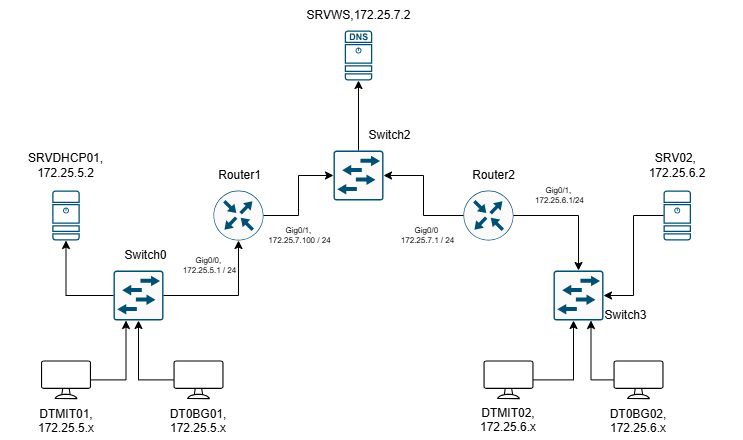

The diagram above was exported from draw.io. Its source (the exported page's mxGraphModel, read from the mxfile embedded in the PNG):
<mxGraphModel dx="1869" dy="531" grid="1" gridSize="10" guides="1" tooltips="1" connect="1" arrows="1" fold="1" page="1" pageScale="1" pageWidth="827" pageHeight="1169" math="0" shadow="0">
  <root>
    <mxCell id="0" />
    <mxCell id="1" parent="0" />
    <mxCell id="eh3vA0CFpWgPw7uxe1EN-2" value="" style="sketch=0;points=[[0.015,0.015,0],[0.985,0.015,0],[0.985,0.985,0],[0.015,0.985,0],[0.25,0,0],[0.5,0,0],[0.75,0,0],[1,0.25,0],[1,0.5,0],[1,0.75,0],[0.75,1,0],[0.5,1,0],[0.25,1,0],[0,0.75,0],[0,0.5,0],[0,0.25,0]];verticalLabelPosition=bottom;html=1;verticalAlign=top;aspect=fixed;align=center;pointerEvents=1;shape=mxgraph.cisco19.rect;prIcon=l2_switch;fillColor=#FAFAFA;strokeColor=#005073;" vertex="1" parent="1">
      <mxGeometry x="100" y="310" width="50" height="50" as="geometry" />
    </mxCell>
    <mxCell id="eh3vA0CFpWgPw7uxe1EN-3" value="" style="sketch=0;points=[[0.5,0,0],[1,0.5,0],[0.5,1,0],[0,0.5,0],[0.145,0.145,0],[0.8555,0.145,0],[0.855,0.8555,0],[0.145,0.855,0]];verticalLabelPosition=bottom;html=1;verticalAlign=top;aspect=fixed;align=center;pointerEvents=1;shape=mxgraph.cisco19.rect;prIcon=router;fillColor=#FAFAFA;strokeColor=#005073;" vertex="1" parent="1">
      <mxGeometry x="200" y="230" width="50" height="50" as="geometry" />
    </mxCell>
    <object label="" id="eh3vA0CFpWgPw7uxe1EN-6">
      <mxCell style="sketch=0;points=[[0.015,0.015,0],[0.985,0.015,0],[0.985,0.985,0],[0.015,0.985,0],[0.25,0,0],[0.5,0,0],[0.75,0,0],[1,0.25,0],[1,0.5,0],[1,0.75,0],[0.75,1,0],[0.5,1,0],[0.25,1,0],[0,0.75,0],[0,0.5,0],[0,0.25,0]];verticalLabelPosition=bottom;html=1;verticalAlign=top;aspect=fixed;align=center;pointerEvents=1;shape=mxgraph.cisco19.server;fillColor=#005073;strokeColor=none;" vertex="1" parent="1">
        <mxGeometry x="38.75" y="230" width="27.500000000000004" height="50" as="geometry" />
      </mxCell>
    </object>
    <mxCell id="eh3vA0CFpWgPw7uxe1EN-7" value="" style="sketch=0;points=[[0.015,0.015,0],[0.985,0.015,0],[0.985,0.985,0],[0.015,0.985,0],[0.25,0,0],[0.5,0,0],[0.75,0,0],[1,0.25,0],[1,0.5,0],[1,0.75,0],[0.75,1,0],[0.5,1,0],[0.25,1,0],[0,0.75,0],[0,0.5,0],[0,0.25,0]];verticalLabelPosition=bottom;html=1;verticalAlign=top;aspect=fixed;align=center;pointerEvents=1;shape=mxgraph.cisco19.dns_server;fillColor=#005073;strokeColor=none;" vertex="1" parent="1">
      <mxGeometry x="331.25" y="70" width="27.500000000000004" height="50" as="geometry" />
    </mxCell>
    <mxCell id="eh3vA0CFpWgPw7uxe1EN-9" value="" style="sketch=0;points=[[0.015,0.015,0],[0.985,0.015,0],[0.985,0.985,0],[0.015,0.985,0],[0.25,0,0],[0.5,0,0],[0.75,0,0],[1,0.25,0],[1,0.5,0],[1,0.75,0],[0.75,1,0],[0.5,1,0],[0.25,1,0],[0,0.75,0],[0,0.5,0],[0,0.25,0]];verticalLabelPosition=bottom;html=1;verticalAlign=top;aspect=fixed;align=center;pointerEvents=1;shape=mxgraph.cisco19.server;fillColor=#005073;strokeColor=none;" vertex="1" parent="1">
      <mxGeometry x="650" y="230" width="27.500000000000004" height="50" as="geometry" />
    </mxCell>
    <mxCell id="eh3vA0CFpWgPw7uxe1EN-12" value="" style="sketch=0;points=[[0.5,0,0],[1,0.5,0],[0.5,1,0],[0,0.5,0],[0.145,0.145,0],[0.8555,0.145,0],[0.855,0.8555,0],[0.145,0.855,0]];verticalLabelPosition=bottom;html=1;verticalAlign=top;aspect=fixed;align=center;pointerEvents=1;shape=mxgraph.cisco19.rect;prIcon=router;fillColor=#FAFAFA;strokeColor=#005073;" vertex="1" parent="1">
      <mxGeometry x="450" y="230" width="50" height="50" as="geometry" />
    </mxCell>
    <mxCell id="eh3vA0CFpWgPw7uxe1EN-14" value="" style="sketch=0;points=[[0.015,0.015,0],[0.985,0.015,0],[0.985,0.985,0],[0.015,0.985,0],[0.25,0,0],[0.5,0,0],[0.75,0,0],[1,0.25,0],[1,0.5,0],[1,0.75,0],[0.75,1,0],[0.5,1,0],[0.25,1,0],[0,0.75,0],[0,0.5,0],[0,0.25,0]];verticalLabelPosition=bottom;html=1;verticalAlign=top;aspect=fixed;align=center;pointerEvents=1;shape=mxgraph.cisco19.rect;prIcon=l2_switch;fillColor=#FAFAFA;strokeColor=#005073;" vertex="1" parent="1">
      <mxGeometry x="320" y="190" width="50" height="50" as="geometry" />
    </mxCell>
    <mxCell id="eh3vA0CFpWgPw7uxe1EN-18" value="" style="sketch=0;verticalLabelPosition=bottom;sketch=0;aspect=fixed;html=1;verticalAlign=top;strokeColor=none;fillColor=#000000;align=center;outlineConnect=0;pointerEvents=1;shape=mxgraph.citrix2.desktop;" vertex="1" parent="1">
      <mxGeometry x="27.5" y="400" width="50" height="38.66" as="geometry" />
    </mxCell>
    <mxCell id="eh3vA0CFpWgPw7uxe1EN-19" value="" style="sketch=0;verticalLabelPosition=bottom;sketch=0;aspect=fixed;html=1;verticalAlign=top;strokeColor=none;fillColor=#000000;align=center;outlineConnect=0;pointerEvents=1;shape=mxgraph.citrix2.desktop;" vertex="1" parent="1">
      <mxGeometry x="600" y="400" width="50" height="38.66" as="geometry" />
    </mxCell>
    <mxCell id="eh3vA0CFpWgPw7uxe1EN-39" style="edgeStyle=orthogonalEdgeStyle;rounded=0;orthogonalLoop=1;jettySize=auto;html=1;entryX=0.4;entryY=1;entryDx=0;entryDy=0;entryPerimeter=0;" edge="1" parent="1" source="eh3vA0CFpWgPw7uxe1EN-20" target="eh3vA0CFpWgPw7uxe1EN-25">
      <mxGeometry relative="1" as="geometry">
        <mxPoint x="560" y="370" as="targetPoint" />
      </mxGeometry>
    </mxCell>
    <mxCell id="eh3vA0CFpWgPw7uxe1EN-20" value="" style="sketch=0;verticalLabelPosition=bottom;sketch=0;aspect=fixed;html=1;verticalAlign=top;strokeColor=none;fillColor=#000000;align=center;outlineConnect=0;pointerEvents=1;shape=mxgraph.citrix2.desktop;" vertex="1" parent="1">
      <mxGeometry x="470" y="400" width="50" height="38.66" as="geometry" />
    </mxCell>
    <mxCell id="eh3vA0CFpWgPw7uxe1EN-21" value="" style="sketch=0;verticalLabelPosition=bottom;sketch=0;aspect=fixed;html=1;verticalAlign=top;strokeColor=none;fillColor=#000000;align=center;outlineConnect=0;pointerEvents=1;shape=mxgraph.citrix2.desktop;" vertex="1" parent="1">
      <mxGeometry x="160" y="400" width="50" height="38.66" as="geometry" />
    </mxCell>
    <mxCell id="eh3vA0CFpWgPw7uxe1EN-25" value="" style="sketch=0;points=[[0.015,0.015,0],[0.985,0.015,0],[0.985,0.985,0],[0.015,0.985,0],[0.25,0,0],[0.5,0,0],[0.75,0,0],[1,0.25,0],[1,0.5,0],[1,0.75,0],[0.75,1,0],[0.5,1,0],[0.25,1,0],[0,0.75,0],[0,0.5,0],[0,0.25,0]];verticalLabelPosition=bottom;html=1;verticalAlign=top;aspect=fixed;align=center;pointerEvents=1;shape=mxgraph.cisco19.rect;prIcon=l2_switch;fillColor=#FAFAFA;strokeColor=#005073;" vertex="1" parent="1">
      <mxGeometry x="540" y="310" width="50" height="50" as="geometry" />
    </mxCell>
    <mxCell id="eh3vA0CFpWgPw7uxe1EN-29" style="edgeStyle=orthogonalEdgeStyle;rounded=0;orthogonalLoop=1;jettySize=auto;html=1;entryX=0.25;entryY=1;entryDx=0;entryDy=0;entryPerimeter=0;" edge="1" parent="1" source="eh3vA0CFpWgPw7uxe1EN-18" target="eh3vA0CFpWgPw7uxe1EN-2">
      <mxGeometry relative="1" as="geometry" />
    </mxCell>
    <mxCell id="eh3vA0CFpWgPw7uxe1EN-30" style="edgeStyle=orthogonalEdgeStyle;rounded=0;orthogonalLoop=1;jettySize=auto;html=1;entryX=0.5;entryY=1;entryDx=0;entryDy=0;entryPerimeter=0;" edge="1" parent="1" source="eh3vA0CFpWgPw7uxe1EN-21" target="eh3vA0CFpWgPw7uxe1EN-2">
      <mxGeometry relative="1" as="geometry" />
    </mxCell>
    <mxCell id="eh3vA0CFpWgPw7uxe1EN-31" style="edgeStyle=orthogonalEdgeStyle;rounded=0;orthogonalLoop=1;jettySize=auto;html=1;entryX=0.5;entryY=1;entryDx=0;entryDy=0;entryPerimeter=0;" edge="1" parent="1" source="eh3vA0CFpWgPw7uxe1EN-2" target="eh3vA0CFpWgPw7uxe1EN-6">
      <mxGeometry relative="1" as="geometry" />
    </mxCell>
    <mxCell id="eh3vA0CFpWgPw7uxe1EN-32" style="edgeStyle=orthogonalEdgeStyle;rounded=0;orthogonalLoop=1;jettySize=auto;html=1;entryX=0.5;entryY=1;entryDx=0;entryDy=0;entryPerimeter=0;" edge="1" parent="1" source="eh3vA0CFpWgPw7uxe1EN-2" target="eh3vA0CFpWgPw7uxe1EN-3">
      <mxGeometry relative="1" as="geometry" />
    </mxCell>
    <mxCell id="eh3vA0CFpWgPw7uxe1EN-33" style="edgeStyle=orthogonalEdgeStyle;rounded=0;orthogonalLoop=1;jettySize=auto;html=1;entryX=0;entryY=0.5;entryDx=0;entryDy=0;entryPerimeter=0;" edge="1" parent="1" source="eh3vA0CFpWgPw7uxe1EN-3" target="eh3vA0CFpWgPw7uxe1EN-14">
      <mxGeometry relative="1" as="geometry" />
    </mxCell>
    <mxCell id="eh3vA0CFpWgPw7uxe1EN-35" style="edgeStyle=orthogonalEdgeStyle;rounded=0;orthogonalLoop=1;jettySize=auto;html=1;entryX=1;entryY=0.5;entryDx=0;entryDy=0;entryPerimeter=0;" edge="1" parent="1" source="eh3vA0CFpWgPw7uxe1EN-12" target="eh3vA0CFpWgPw7uxe1EN-14">
      <mxGeometry relative="1" as="geometry" />
    </mxCell>
    <mxCell id="eh3vA0CFpWgPw7uxe1EN-36" style="edgeStyle=orthogonalEdgeStyle;rounded=0;orthogonalLoop=1;jettySize=auto;html=1;entryX=0.5;entryY=1;entryDx=0;entryDy=0;entryPerimeter=0;" edge="1" parent="1" source="eh3vA0CFpWgPw7uxe1EN-14" target="eh3vA0CFpWgPw7uxe1EN-7">
      <mxGeometry relative="1" as="geometry" />
    </mxCell>
    <mxCell id="eh3vA0CFpWgPw7uxe1EN-37" style="edgeStyle=orthogonalEdgeStyle;rounded=0;orthogonalLoop=1;jettySize=auto;html=1;entryX=0.5;entryY=0;entryDx=0;entryDy=0;entryPerimeter=0;" edge="1" parent="1" source="eh3vA0CFpWgPw7uxe1EN-12" target="eh3vA0CFpWgPw7uxe1EN-25">
      <mxGeometry relative="1" as="geometry" />
    </mxCell>
    <mxCell id="eh3vA0CFpWgPw7uxe1EN-38" style="edgeStyle=orthogonalEdgeStyle;rounded=0;orthogonalLoop=1;jettySize=auto;html=1;entryX=1;entryY=0.5;entryDx=0;entryDy=0;entryPerimeter=0;" edge="1" parent="1" source="eh3vA0CFpWgPw7uxe1EN-9" target="eh3vA0CFpWgPw7uxe1EN-25">
      <mxGeometry relative="1" as="geometry" />
    </mxCell>
    <mxCell id="eh3vA0CFpWgPw7uxe1EN-40" style="edgeStyle=orthogonalEdgeStyle;rounded=0;orthogonalLoop=1;jettySize=auto;html=1;entryX=0.75;entryY=1;entryDx=0;entryDy=0;entryPerimeter=0;" edge="1" parent="1" source="eh3vA0CFpWgPw7uxe1EN-19" target="eh3vA0CFpWgPw7uxe1EN-25">
      <mxGeometry relative="1" as="geometry" />
    </mxCell>
    <mxCell id="eh3vA0CFpWgPw7uxe1EN-46" value="&lt;div&gt;SRVDHCP01, 172.25.5.2&lt;/div&gt;" style="text;html=1;align=center;verticalAlign=middle;whiteSpace=wrap;rounded=0;" vertex="1" parent="1">
      <mxGeometry x="-13.75" y="190" width="132.5" height="30" as="geometry" />
    </mxCell>
    <mxCell id="eh3vA0CFpWgPw7uxe1EN-47" value="&lt;div&gt;SRVWS,172.25.7.2&lt;/div&gt;" style="text;html=1;align=center;verticalAlign=middle;whiteSpace=wrap;rounded=0;" vertex="1" parent="1">
      <mxGeometry x="278.75" y="40" width="132.5" height="30" as="geometry" />
    </mxCell>
    <mxCell id="eh3vA0CFpWgPw7uxe1EN-48" value="&lt;div&gt;SRV02,&amp;nbsp;&lt;/div&gt;&lt;div&gt;172.25.6.2&lt;/div&gt;" style="text;html=1;align=center;verticalAlign=middle;whiteSpace=wrap;rounded=0;" vertex="1" parent="1">
      <mxGeometry x="598.75" y="190" width="130" height="30" as="geometry" />
    </mxCell>
    <mxCell id="eh3vA0CFpWgPw7uxe1EN-49" value="DTMIT01, 172.25.5.x" style="text;whiteSpace=wrap;align=center;" vertex="1" parent="1">
      <mxGeometry x="12.5" y="440" width="80" height="40" as="geometry" />
    </mxCell>
    <mxCell id="eh3vA0CFpWgPw7uxe1EN-50" value="DTMIT02, 172.25.6.x" style="text;whiteSpace=wrap;align=center;" vertex="1" parent="1">
      <mxGeometry x="455" y="438.66" width="80" height="40" as="geometry" />
    </mxCell>
    <mxCell id="eh3vA0CFpWgPw7uxe1EN-51" value="DT0BG01, 172.25.5.x" style="text;whiteSpace=wrap;align=center;" vertex="1" parent="1">
      <mxGeometry x="145" y="440" width="80" height="40" as="geometry" />
    </mxCell>
    <mxCell id="eh3vA0CFpWgPw7uxe1EN-52" value="DT0BG02, 172.25.6.x" style="text;whiteSpace=wrap;align=center;" vertex="1" parent="1">
      <mxGeometry x="585" y="440" width="80" height="40" as="geometry" />
    </mxCell>
    <mxCell id="eh3vA0CFpWgPw7uxe1EN-54" value="&lt;div&gt;Switch0&lt;/div&gt;" style="text;html=1;align=center;verticalAlign=middle;whiteSpace=wrap;rounded=0;" vertex="1" parent="1">
      <mxGeometry x="66.25" y="280" width="132.5" height="30" as="geometry" />
    </mxCell>
    <mxCell id="eh3vA0CFpWgPw7uxe1EN-55" value="&lt;div&gt;Router1&lt;/div&gt;" style="text;html=1;align=center;verticalAlign=middle;whiteSpace=wrap;rounded=0;" vertex="1" parent="1">
      <mxGeometry x="160" y="200" width="132.5" height="30" as="geometry" />
    </mxCell>
    <mxCell id="eh3vA0CFpWgPw7uxe1EN-56" value="&lt;div&gt;Router2&lt;/div&gt;" style="text;html=1;align=center;verticalAlign=middle;whiteSpace=wrap;rounded=0;" vertex="1" parent="1">
      <mxGeometry x="413.5" y="200" width="132.5" height="30" as="geometry" />
    </mxCell>
    <mxCell id="eh3vA0CFpWgPw7uxe1EN-57" value="&lt;div&gt;Switch3&lt;/div&gt;" style="text;html=1;align=center;verticalAlign=middle;whiteSpace=wrap;rounded=0;" vertex="1" parent="1">
      <mxGeometry x="546" y="340" width="132.5" height="30" as="geometry" />
    </mxCell>
    <mxCell id="eh3vA0CFpWgPw7uxe1EN-58" value="&lt;div&gt;Switch2&lt;/div&gt;" style="text;html=1;align=center;verticalAlign=middle;whiteSpace=wrap;rounded=0;" vertex="1" parent="1">
      <mxGeometry x="310" y="160" width="132.5" height="30" as="geometry" />
    </mxCell>
    <mxCell id="eh3vA0CFpWgPw7uxe1EN-59" value="&lt;div&gt;Gig0/0,&amp;nbsp;&lt;/div&gt;&lt;div&gt;172.25.5.1 / 24&lt;/div&gt;" style="text;html=1;align=center;verticalAlign=middle;whiteSpace=wrap;rounded=0;fontSize=8;" vertex="1" parent="1">
      <mxGeometry x="130" y="290" width="132.5" height="30" as="geometry" />
    </mxCell>
    <mxCell id="eh3vA0CFpWgPw7uxe1EN-63" value="&lt;div&gt;Gig0/1,&amp;nbsp;&lt;/div&gt;&lt;div&gt;172.25.7.100 / 24&lt;/div&gt;" style="text;html=1;align=center;verticalAlign=middle;whiteSpace=wrap;rounded=0;fontSize=8;" vertex="1" parent="1">
      <mxGeometry x="220" y="260" width="132.5" height="30" as="geometry" />
    </mxCell>
    <mxCell id="eh3vA0CFpWgPw7uxe1EN-64" value="&lt;div&gt;Gig0/0&amp;nbsp;&lt;/div&gt;&lt;div&gt;172.25.7.1 / 24&lt;/div&gt;" style="text;html=1;align=center;verticalAlign=middle;whiteSpace=wrap;rounded=0;fontSize=8;" vertex="1" parent="1">
      <mxGeometry x="347.5" y="260" width="132.5" height="30" as="geometry" />
    </mxCell>
    <mxCell id="eh3vA0CFpWgPw7uxe1EN-65" value="&lt;div&gt;Gig0/1,&amp;nbsp;&lt;/div&gt;&lt;div&gt;172.25.6.1/24&lt;/div&gt;" style="text;html=1;align=center;verticalAlign=middle;whiteSpace=wrap;rounded=0;fontSize=8;" vertex="1" parent="1">
      <mxGeometry x="480" y="220" width="132.5" height="30" as="geometry" />
    </mxCell>
  </root>
</mxGraphModel>